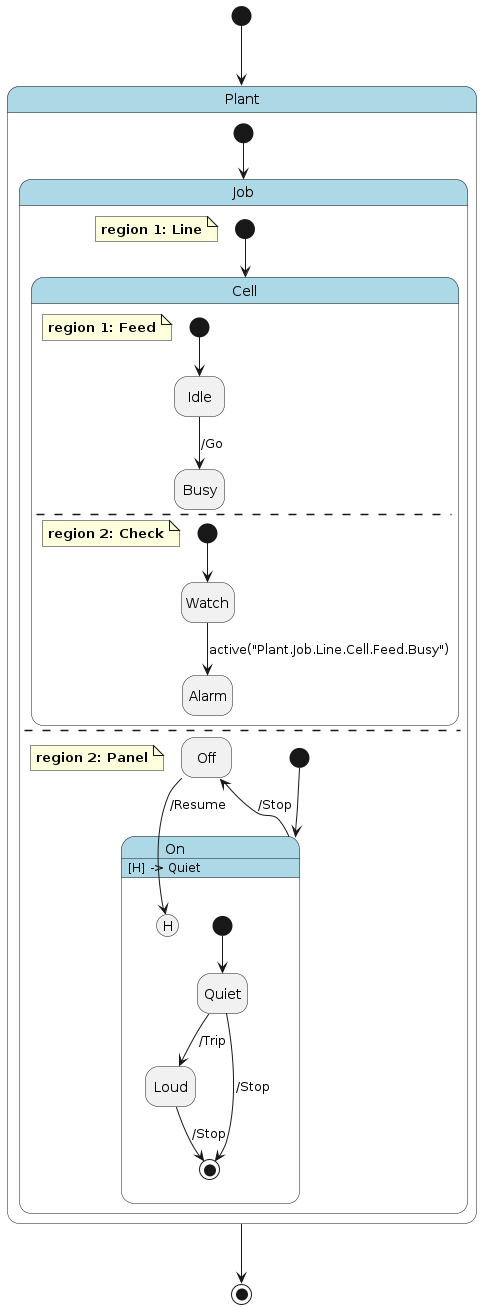

The diagram above was rendered by PlantUML. Its source (embedded in the PNG):
@startuml
hide empty description

skinparam state {
  BackgroundColor<<pseudo>> LightGray
  BackgroundColor<<composite>> LightBlue
  BorderColor<<pseudo>> Gray
  FontStyle<<pseudo>> italic
}

state "Plant" as plant <<composite>> {
    state "Job" as plant__job <<composite>> {
        note as plant__job__line
            **region 1: Line**
        end note
        state "Cell" as plant__job__line__cell <<composite>> {
            note as plant__job__line__cell__feed
                **region 1: Feed**
            end note
            state "Idle" as plant__job__line__cell__feed__idle
            state "Busy" as plant__job__line__cell__feed__busy
            [*] --> plant__job__line__cell__feed__idle
            plant__job__line__cell__feed__idle --> plant__job__line__cell__feed__busy : /Go
            --
            note as plant__job__line__cell__check
                **region 2: Check**
            end note
            state "Watch" as plant__job__line__cell__check__watch
            state "Alarm" as plant__job__line__cell__check__alarm
            [*] --> plant__job__line__cell__check__watch
            plant__job__line__cell__check__watch --> plant__job__line__cell__check__alarm : active("Plant.Job.Line.Cell.Feed.Busy")
        }
        [*] --> plant__job__line__cell
        --
        note as plant__job__panel
            **region 2: Panel**
        end note
        state "On" as plant__job__panel__on <<composite>> {
            state "Quiet" as plant__job__panel__on__quiet
            state "Loud" as plant__job__panel__on__loud
            plant__job__panel__on__quiet --> [*] : /Stop
            plant__job__panel__on__loud --> [*] : /Stop
            [*] --> plant__job__panel__on__quiet
            plant__job__panel__on__quiet --> plant__job__panel__on__loud : /Trip
        }
        plant__job__panel__on : [H] -> Quiet
        state "Off" as plant__job__panel__off
        plant__job__panel__on --> plant__job__panel__off : /Stop
        [*] --> plant__job__panel__on
        plant__job__panel__off --> plant__job__panel__on[H] : /Resume
    }
    [*] --> plant__job
}
[*] --> plant
plant --> [*]
@enduml